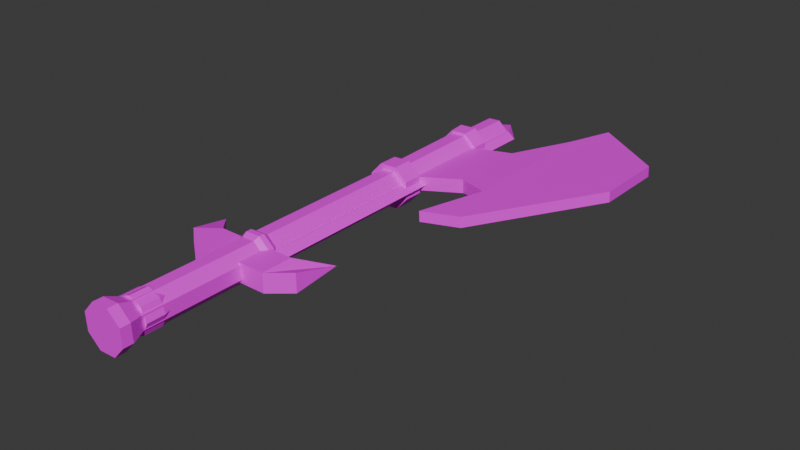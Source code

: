 # Source: gear.blend  (saved by Blender 5.2.44; exported with 4.5.12 LTS)
import bpy
from mathutils import Matrix  # noqa: F401  (used for matrix-valued properties, if any)

bpy.ops.wm.read_factory_settings(use_empty=True)
scene = bpy.context.scene
scene.name = 'Scene'

# ---- collections
col_collection = bpy.data.collections.new('Collection'); scene.collection.children.link(col_collection)

# ---- images (referenced by path relative to the original .blend; pixels are not part of the script)
import os
ASSET_DIR = os.environ.get("B2B_ASSET_DIR", "")  # directory of the original .blend (textures are referenced by path, not embedded)
HERE = os.path.dirname(os.path.abspath(__file__))  # packed textures are extracted next to this script under _unpacked/

def load_image(name, relpath, width, height, colorspace="sRGB"):
    """Load a texture the original file referenced (path relative to the .blend, or extracted next to this script)."""
    p = next((c for c in (os.path.join(HERE, relpath), os.path.join(ASSET_DIR, relpath)) if relpath and os.path.exists(c)), "")
    if p:
        img = bpy.data.images.load(p, check_existing=True)
        img.name = name
    else:  # same state as the original file: an image datablock whose file is absent (Cycles renders it pink)
        img = bpy.data.images.new(name, width, height)
        img.source = "FILE"
        img.filepath = "//" + (relpath or name)
    img.colorspace_settings.name = colorspace
    return img
img_dungeon_texture_png = load_image('dungeon-texture.png', 'dungeon-texture.png', 1024, 1024, 'sRGB')

# ---- materials (node trees are filled in below, after node groups)
mat_material = bpy.data.materials.new('Material')
mat_material.alpha_threshold = 0.0
mat_material.use_backface_culling_lightprobe_volume = False
mat_material.roughness = 0.5
mat_material.line_color = (0.0, 0.0, 0.0, 1.0)

# ---- material node trees
mat_material.use_nodes = True; mat_material.node_tree.nodes.clear()
_N = mat_material.node_tree.nodes; _L = mat_material.node_tree.links
n0 = _N.new('ShaderNodeOutputMaterial'); n0.name = 'Material Output'; n0.location = (200, 100)
n1 = _N.new('ShaderNodeBsdfPrincipled'); n1.name = 'Principled BSDF'; n1.location = (-200, 100)
n1.inputs[10].default_value = 0.005
n2 = _N.new('ShaderNodeTexImage'); n2.name = 'Image Texture'; n2.location = (-518, 77)
n2.image = img_dungeon_texture_png
n2.interpolation = 'Closest'
_L.new(n1.outputs[0], n0.inputs[0])
_L.new(n2.outputs[0], n1.inputs[0])
n0.is_active_output = True

# ---- world
world_world = bpy.data.worlds.new('World'); scene.world = world_world
world_world.use_nodes = True; world_world.node_tree.nodes.clear()
_N = world_world.node_tree.nodes; _L = world_world.node_tree.links
n0 = _N.new('ShaderNodeOutputWorld'); n0.name = 'World Output'; n0.location = (200, 100)
n1 = _N.new('ShaderNodeBackground'); n1.name = 'Background'; n1.location = (-200, 100)
n1.inputs[0].default_value = (0.05088, 0.05088, 0.05088, 1.0)
_L.new(n1.outputs[0], n0.inputs[0])
n0.is_active_output = True
world_world.color = (0.05088, 0.05088, 0.05088)
world_world.sun_shadow_jitter_overblur = 0.0

# ---- meshes
me_cylinder = bpy.data.meshes.new('Cylinder')
me_cylinder.from_pydata([(-6.785e-09, 1.353, -0.02813), (-6.785e-09, 0.2339, -0.02813), (0.05903, 1.353, -0.01989), (0.05903, 0.2339, -0.01989), (0.08348, 1.353, -4.321e-11), (0.08348, 0.2339, -4.321e-11), (0.05903, 1.353, 0.01989), (0.05903, 0.2339, 0.01989), (-6.785e-09, 1.353, 0.02813), (-6.785e-09, 0.2339, 0.02813), (-0.05903, 1.353, 0.01989), (-0.05903, 0.2339, 0.01989), (-0.08348, 1.353, -4.321e-11), (-0.08348, 0.2339, -4.321e-11), (-0.05903, 1.353, -0.01989), (-0.05903, 0.2339, -0.01989), (-2.766e-09, 1.451, -4.321e-11), (-0.2003, 0.1854, -0.03115), (-0.2003, 0.1854, 0.03115), (-0.2181, 0.3211, -4.321e-11), (-0.2181, 0.3211, -4.321e-11), (0.2003, 0.1854, -0.03115), (0.2003, 0.1854, 0.03115), (0.2181, 0.3211, -4.321e-11), (0.2181, 0.3211, -4.321e-11), (0.1338, 0.2358, -0.03115), (-0.1338, 0.2358, -0.03115), (-0.1338, 0.2358, 0.03115), (0.1338, 0.2358, 0.03115), (-0.1338, 0.1293, -0.03115), (0.1338, 0.1293, -0.03115), (0.1338, 0.1293, 0.03115), (-0.1338, 0.1293, 0.03115), (-7.069e-09, 0.1946, 0.04548), (-7.069e-09, -0.09166, 0.04548), (0.03216, 0.1946, 0.03216), (0.03216, -0.09166, 0.03216), (0.04548, 0.1946, -2.195e-09), (0.04548, -0.09166, -2.195e-09), (0.03216, 0.1946, -0.03216), (0.03216, -0.09166, -0.03216), (-7.069e-09, 0.1946, -0.04548), (-7.069e-09, -0.09166, -0.04548), (-0.03216, 0.1946, -0.03216), (-0.03216, -0.09166, -0.03216), (-0.04548, 0.1946, -2.195e-09), (-0.04548, -0.09166, -2.195e-09), (-0.03216, 0.1946, 0.03216), (-0.03216, -0.09166, 0.03216), (0.04176, -0.1311, 0.04176), (-5.581e-09, -0.1311, 0.05906), (0.05906, -0.1311, -1.562e-09), (0.04176, -0.1311, -0.04176), (-5.581e-09, -0.1311, -0.05906), (-0.04176, -0.1311, -0.04176), (-0.05906, -0.1311, -1.562e-09), (-0.04176, -0.1311, 0.04176), (0.04176, -0.1912, 0.04176), (-5.581e-09, -0.1912, 0.05906), (0.05906, -0.1912, 8.75e-11), (0.04176, -0.1912, -0.04176), (-5.581e-09, -0.1912, -0.05906), (-0.04176, -0.1912, -0.04176), (-0.05906, -0.1912, 8.75e-11), (-0.04176, -0.1912, 0.04176)], [], [(0, 1, 3, 2), (2, 3, 5, 4), (4, 5, 7, 6), (6, 7, 9, 8), (8, 9, 11, 10), (10, 11, 13, 12), (17, 18, 20, 19), (12, 13, 15, 14), (14, 15, 1, 0), (4, 6, 16), (10, 12, 16), (6, 8, 16), (12, 14, 16), (2, 4, 16), (8, 10, 16), (14, 0, 16), (0, 2, 16), (25, 28, 24, 23), (23, 24, 22, 21), (29, 32, 18, 17), (25, 23, 21, 30), (27, 20, 18, 32), (24, 28, 31, 22), (28, 27, 32, 31), (19, 26, 29, 17), (26, 25, 30, 29), (21, 22, 31, 30), (30, 31, 32, 29), (19, 20, 27, 26), (26, 27, 28, 25), (33, 34, 36, 35), (35, 36, 38, 37), (37, 38, 40, 39), (39, 40, 42, 41), (41, 42, 44, 43), (43, 44, 46, 45), (42, 40, 52, 53), (45, 46, 48, 47), (47, 48, 34, 33), (33, 35, 37, 39, 41, 43, 45, 47), (50, 56, 64, 58), (48, 46, 55, 56), (38, 36, 49, 51), (44, 42, 53, 54), (34, 48, 56, 50), (36, 34, 50, 49), (40, 38, 51, 52), (46, 44, 54, 55), (57, 58, 64, 63, 62, 61, 60, 59), (55, 54, 62, 63), (53, 52, 60, 61), (51, 49, 57, 59), (56, 55, 63, 64), (54, 53, 61, 62), (52, 51, 59, 60), (49, 50, 58, 57)])
_uv = me_cylinder.uv_layers.new(name='UVMap')
_uv.uv.foreach_set('vector', [0.1641, 0.6562, 0.1641, 0.5, 0.1562, 0.5, 0.1562, 0.6562, 0.1562, 0.6562, 0.1562, 0.5, 0.1484, 0.5, 0.1484, 0.6562, 0.1797, 0.6562, 0.1797, 0.5, 0.1719, 0.5, 0.1719, 0.6562, 0.1719, 0.6562, 0.1719, 0.5, 0.1641, 0.5, 0.1641, 0.6562, 0.1641, 0.6562, 0.1641, 0.5, 0.1562, 0.5, 0.1562, 0.6562, 0.1562, 0.6562, 0.1562, 0.5, 0.1484, 0.5, 0.1484, 0.6562, 0.1094, 0.8281, 0.1094, 0.8281, 0.1094, 0.8281, 0.1094, 0.8281, 0.1797, 0.6562, 0.1797, 0.5, 0.1719, 0.5, 0.1719, 0.6562, 0.1719, 0.6562, 0.1719, 0.5, 0.1641, 0.5, 0.1641, 0.6562, 0.1797, 0.6562, 0.1719, 0.6562, 0.1641, 0.7344, 0.1562, 0.6562, 0.1484, 0.6562, 0.1641, 0.7344, 0.1719, 0.6562, 0.1641, 0.6562, 0.1641, 0.7344, 0.1797, 0.6562, 0.1719, 0.6562, 0.1641, 0.7344, 0.1562, 0.6562, 0.1484, 0.6562, 0.1641, 0.7344, 0.1641, 0.6562, 0.1562, 0.6562, 0.1641, 0.7344, 0.1719, 0.6562, 0.1641, 0.6562, 0.1641, 0.7344, 0.1641, 0.6562, 0.1562, 0.6562, 0.1641, 0.7344, 0.04688, 0.8281, 0.04688, 0.8281, 0.04688, 0.8281, 0.04688, 0.8281, 0.1094, 0.8281, 0.1094, 0.8281, 0.1094, 0.8281, 0.1094, 0.8281, 0.1094, 0.8281, 0.1094, 0.8281, 0.1094, 0.8281, 0.1094, 0.8281, 0.01562, 0.7969, 0.01562, 0.7969, 0.01562, 0.7969, 0.01562, 0.7969, 0.01562, 0.7969, 0.01562, 0.7969, 0.01562, 0.7969, 0.01562, 0.7969, 0.01562, 0.7969, 0.01562, 0.7969, 0.01562, 0.7969, 0.01562, 0.7969, 0.01562, 0.7969, 0.01562, 0.7969, 0.01562, 0.7969, 0.01562, 0.7969, 0.01562, 0.7969, 0.01562, 0.7969, 0.01562, 0.7969, 0.01562, 0.7969, 0.01562, 0.7969, 0.01562, 0.7969, 0.01562, 0.7969, 0.01562, 0.7969, 0.1094, 0.8281, 0.1094, 0.8281, 0.1094, 0.8281, 0.1094, 0.8281, 0.1094, 0.8281, 0.1094, 0.8281, 0.1094, 0.8281, 0.1094, 0.8281, 0.04688, 0.8281, 0.04688, 0.8281, 0.04688, 0.8281, 0.04688, 0.8281, 0.04688, 0.8281, 0.04688, 0.8281, 0.04688, 0.8281, 0.04688, 0.8281, 0.2188, 0.5781, 0.2188, 0.5, 0.2266, 0.5, 0.2266, 0.5781, 0.2266, 0.5781, 0.2266, 0.5, 0.2344, 0.5, 0.2344, 0.5781, 0.2031, 0.5781, 0.2031, 0.5, 0.2109, 0.5, 0.2109, 0.5781, 0.2109, 0.5781, 0.2109, 0.5, 0.2188, 0.5, 0.2188, 0.5781, 0.2188, 0.5781, 0.2188, 0.5, 0.2266, 0.5, 0.2266, 0.5781, 0.2266, 0.5781, 0.2266, 0.5, 0.2344, 0.5, 0.2344, 0.5781, 0.04688, 0.7969, 0.04688, 0.7969, 0.04688, 0.7969, 0.04688, 0.7969, 0.2031, 0.5781, 0.2031, 0.5, 0.2109, 0.5, 0.2109, 0.5781, 0.2109, 0.5781, 0.2109, 0.5, 0.2188, 0.5, 0.2188, 0.5781, 0.75, 0.49, 0.9197, 0.4197, 0.99, 0.25, 0.9197, 0.08029, 0.75, 0.01, 0.5803, 0.08029, 0.51, 0.25, 0.5803, 0.4197, 0.07812, 0.9531, 0.07812, 0.9531, 0.07812, 0.9531, 0.07812, 0.9531, 0.04688, 0.7969, 0.04688, 0.7969, 0.04688, 0.7969, 0.04688, 0.7969, 0.04688, 0.7969, 0.04688, 0.7969, 0.04688, 0.7969, 0.04688, 0.7969, 0.04688, 0.7969, 0.04688, 0.7969, 0.04688, 0.7969, 0.04688, 0.7969, 0.04688, 0.7969, 0.04688, 0.7969, 0.04688, 0.7969, 0.04688, 0.7969, 0.04688, 0.7969, 0.04688, 0.7969, 0.04688, 0.7969, 0.04688, 0.7969, 0.04688, 0.7969, 0.04688, 0.7969, 0.04688, 0.7969, 0.04688, 0.7969, 0.04688, 0.7969, 0.04688, 0.7969, 0.04688, 0.7969, 0.04688, 0.7969, 0.07812, 0.9531, 0.07812, 0.9531, 0.07812, 0.9531, 0.07812, 0.9531, 0.07812, 0.9531, 0.07812, 0.9531, 0.07812, 0.9531, 0.07812, 0.9531, 0.07812, 0.9531, 0.07812, 0.9531, 0.07812, 0.9531, 0.07812, 0.9531, 0.07812, 0.9531, 0.07812, 0.9531, 0.07812, 0.9531, 0.07812, 0.9531, 0.07812, 0.9531, 0.07812, 0.9531, 0.07812, 0.9531, 0.07812, 0.9531, 0.07812, 0.9531, 0.07812, 0.9531, 0.07812, 0.9531, 0.07812, 0.9531, 0.07812, 0.9531, 0.07812, 0.9531, 0.07812, 0.9531, 0.07812, 0.9531, 0.07812, 0.9531, 0.07812, 0.9531, 0.07812, 0.9531, 0.07812, 0.9531, 0.07812, 0.9531, 0.07812, 0.9531, 0.07812, 0.9531, 0.07812, 0.9531])
me_cylinder.materials.append(mat_material)
me_cylinder.update()
me_cylinder_001 = bpy.data.meshes.new('Cylinder.001')
me_cylinder_001.from_pydata([(0.01928, 0.2089, 0.05297), (0.01928, -0.1985, 0.05297), (0.05108, 0.2089, 0.02382), (0.05108, -0.1985, 0.02382), (0.05297, 0.2089, -0.01928), (0.05297, -0.1985, -0.01928), (0.02382, 0.2089, -0.05108), (0.02382, -0.1985, -0.05108), (-0.01928, 0.2089, -0.05297), (-0.01928, -0.1985, -0.05297), (-0.05108, 0.2089, -0.02382), (-0.05108, -0.1985, -0.02382), (-0.05297, 0.2089, 0.01928), (-0.05297, -0.1985, 0.01928), (-0.02382, 0.2089, 0.05108), (-0.02382, -0.1985, 0.05108), (0.06787, -0.2425, 0.03165), (0.02561, -0.2425, 0.07037), (0.07037, -0.2425, -0.02561), (0.03165, -0.2425, -0.06787), (-0.02561, -0.2425, -0.07037), (-0.06787, -0.2425, -0.03165), (-0.07037, -0.2425, 0.02561), (-0.03165, -0.2425, 0.06787), (0.06787, -0.2756, 0.03165), (0.02561, -0.2756, 0.07037), (0.07037, -0.2756, -0.02561), (0.03165, -0.2756, -0.06787), (-0.02561, -0.2756, -0.07037), (-0.06787, -0.2756, -0.03165), (-0.07037, -0.2756, 0.02561), (-0.03165, -0.2756, 0.06787), (0.02267, 0.2268, 0.06227), (0.06006, 0.2268, 0.02801), (0.06227, 0.2268, -0.02267), (0.02801, 0.2268, -0.06006), (-0.02267, 0.2268, -0.06227), (-0.06006, 0.2268, -0.02801), (-0.06227, 0.2268, 0.02267), (-0.02801, 0.2268, 0.06006), (0.02267, 0.245, 0.06227), (0.06006, 0.245, 0.02801), (0.06227, 0.245, -0.02267), (0.02801, 0.245, -0.06006), (-0.02267, 0.245, -0.06227), (-0.06006, 0.245, -0.02801), (-0.06227, 0.245, 0.02267), (-0.02801, 0.245, 0.06006), (0.01928, 0.2602, 0.05298), (0.0511, 0.2602, 0.02383), (0.05298, 0.2602, -0.01928), (0.02383, 0.2602, -0.0511), (-0.01928, 0.2602, -0.05298), (-0.0511, 0.2602, -0.02383), (-0.05298, 0.2602, 0.01928), (-0.02383, 0.2602, 0.0511), (0.01928, 0.7951, 0.05298), (0.0511, 0.7951, 0.02383), (0.05298, 0.7951, -0.01928), (0.02383, 0.7951, -0.0511), (-0.01928, 0.7951, -0.05298), (-0.0511, 0.7951, -0.02383), (-0.05298, 0.7951, 0.01928), (-0.02383, 0.7951, 0.0511), (0.0256, 0.7951, 0.07034), (0.06784, 0.7951, 0.03164), (0.07034, 0.7951, -0.0256), (0.03164, 0.7951, -0.06784), (-0.0256, 0.7951, -0.07034), (-0.06784, 0.7951, -0.03164), (-0.07034, 0.7951, 0.0256), (-0.03164, 0.7951, 0.06784), (0.0256, 0.8602, 0.07034), (0.06784, 0.8602, 0.03164), (0.07034, 0.8602, -0.0256), (0.03164, 0.8602, -0.06784), (-0.0256, 0.8602, -0.07034), (-0.06784, 0.8602, -0.03164), (-0.07034, 0.8602, 0.0256), (-0.03164, 0.8602, 0.06784), (0.02031, 0.8602, 0.05579), (0.05381, 0.8602, 0.02509), (0.05579, 0.8602, -0.02031), (0.02509, 0.8602, -0.05381), (-0.02031, 0.8602, -0.05579), (-0.05381, 0.8602, -0.02509), (-0.05579, 0.8602, 0.02031), (-0.02509, 0.8602, 0.05381), (0.02174, 1.151, 0.05974), (0.05762, 1.151, 0.02687), (0.05974, 1.151, -0.02174), (0.02687, 1.151, -0.05762), (-0.05762, 1.151, -0.02687), (-0.02174, 1.151, -0.05974), (-0.05974, 1.151, 0.02174), (-0.02687, 1.151, 0.05762), (0.02585, 1.204, 0.07102), (0.0685, 1.204, 0.03194), (0.07102, 1.204, -0.02585), (0.03194, 1.204, -0.0685), (-0.02585, 1.204, -0.07102), (-0.0685, 1.204, -0.03194), (-0.07102, 1.204, 0.02585), (-0.03194, 1.204, 0.0685), (0.01824, 1.201, 0.05013), (0.04834, 1.201, 0.02254), (0.05013, 1.201, -0.01824), (0.02254, 1.201, -0.04834), (-0.01824, 1.201, -0.05013), (-0.04834, 1.201, -0.02254), (-0.05013, 1.201, 0.01824), (-0.02254, 1.201, 0.04834), (0.01824, 1.354, 0.05013), (0.04834, 1.354, 0.02254), (0.05013, 1.354, -0.01824), (0.02254, 1.354, -0.04834), (-0.01824, 1.354, -0.05013), (-0.04834, 1.354, -0.02254), (-0.05013, 1.354, 0.01824), (-0.02254, 1.354, 0.04834), (0.1948, 0.9147, 0.03732), (0.1968, 0.9147, -0.008077), (0.1948, 1.176, 0.03732), (0.1968, 1.176, -0.008077), (0.2991, 1.363, 0.04559), (0.3006, 1.363, 0.01104), (0.3543, 0.69, 0.048), (0.3558, 0.69, 0.01344), (0.3543, 1.505, 0.048), (0.3558, 1.505, 0.01344), (0.6061, 1.08, 0.06149), (0.6076, 1.08, 0.02694), (0.6061, 1.315, 0.06149), (0.6076, 1.315, 0.02694), (0.2983, 0.8715, 0.04555), (0.2998, 0.8715, 0.011), (0.2336, 0.6533, 0.04273), (0.2351, 0.6533, 0.008177), (-0.03028, 1.151, 0.06494), (-0.06734, 1.151, 0.02451), (-0.02451, 1.151, -0.06734), (0.06494, 1.151, 0.03028), (0.02451, 1.151, 0.06734), (-0.06494, 1.151, -0.03028), (0.03028, 1.151, -0.06494), (0.06734, 1.151, -0.02451)], [], [(0, 1, 3, 2), (2, 3, 5, 4), (4, 5, 7, 6), (6, 7, 9, 8), (8, 9, 11, 10), (10, 11, 13, 12), (11, 9, 20, 21), (12, 13, 15, 14), (14, 15, 1, 0), (6, 8, 36, 35), (18, 16, 24, 26), (1, 15, 23, 17), (3, 1, 17, 16), (7, 5, 18, 19), (13, 11, 21, 22), (9, 7, 19, 20), (15, 13, 22, 23), (5, 3, 16, 18), (24, 25, 31, 30, 29, 28, 27, 26), (23, 22, 30, 31), (21, 20, 28, 29), (19, 18, 26, 27), (16, 17, 25, 24), (17, 23, 31, 25), (22, 21, 29, 30), (20, 19, 27, 28), (33, 34, 42, 41), (12, 14, 39, 38), (2, 4, 34, 33), (8, 10, 37, 36), (14, 0, 32, 39), (0, 2, 33, 32), (4, 6, 35, 34), (10, 12, 38, 37), (40, 41, 49, 48), (38, 39, 47, 46), (36, 37, 45, 44), (34, 35, 43, 42), (32, 33, 41, 40), (39, 32, 40, 47), (37, 38, 46, 45), (35, 36, 44, 43), (52, 53, 61, 60), (47, 40, 48, 55), (45, 46, 54, 53), (43, 44, 52, 51), (41, 42, 50, 49), (46, 47, 55, 54), (44, 45, 53, 52), (42, 43, 51, 50), (62, 63, 71, 70), (50, 51, 59, 58), (48, 49, 57, 56), (55, 48, 56, 63), (53, 54, 62, 61), (51, 52, 60, 59), (49, 50, 58, 57), (54, 55, 63, 62), (71, 64, 72, 79), (60, 61, 69, 68), (58, 59, 67, 66), (56, 57, 65, 64), (63, 56, 64, 71), (61, 62, 70, 69), (59, 60, 68, 67), (57, 58, 66, 65), (76, 77, 85, 84), (69, 70, 78, 77), (67, 68, 76, 75), (65, 66, 74, 73), (70, 71, 79, 78), (68, 69, 77, 76), (66, 67, 75, 74), (64, 65, 73, 72), (86, 87, 95, 94), (74, 75, 83, 82), (72, 73, 81, 80), (79, 72, 80, 87), (77, 78, 86, 85), (75, 76, 84, 83), (73, 74, 82, 81), (78, 79, 87, 86), (84, 85, 92, 93), (82, 83, 91, 90), (80, 81, 89, 88), (87, 80, 88, 95), (85, 86, 94, 92), (83, 84, 93, 91), (82, 90, 123, 121), (142, 141, 97, 96), (102, 103, 111, 110), (138, 142, 96, 103), (143, 139, 102, 101), (144, 140, 100, 99), (141, 145, 98, 97), (139, 138, 103, 102), (140, 143, 101, 100), (145, 144, 99, 98), (105, 106, 114, 113), (100, 101, 109, 108), (98, 99, 107, 106), (96, 97, 105, 104), (103, 96, 104, 111), (101, 102, 110, 109), (99, 100, 108, 107), (97, 98, 106, 105), (112, 113, 114, 115, 116, 117, 118, 119), (110, 111, 119, 118), (108, 109, 117, 116), (106, 107, 115, 114), (104, 105, 113, 112), (111, 104, 112, 119), (109, 110, 118, 117), (107, 108, 116, 115), (121, 123, 125, 135), (81, 82, 121, 120), (89, 81, 120, 122), (90, 89, 122, 123), (135, 125, 129, 127), (120, 121, 135, 134), (122, 120, 134, 124), (123, 122, 124, 125), (128, 126, 130, 132), (135, 127, 137), (124, 134, 126, 128), (125, 124, 128, 129), (130, 131, 133, 132), (129, 128, 132, 133), (127, 129, 133, 131), (126, 127, 131, 130), (134, 135, 137, 136), (126, 134, 136), (127, 126, 136, 137), (90, 91, 144, 145), (93, 92, 143, 140), (94, 95, 138, 139), (89, 90, 145, 141), (91, 93, 140, 144), (92, 94, 139, 143), (95, 88, 142, 138), (88, 89, 141, 142)])
_uv = me_cylinder_001.uv_layers.new(name='UVMap')
_uv.uv.foreach_set('vector', [0.07812, 0.9531, 0.07812, 0.9531, 0.07812, 0.9531, 0.07812, 0.9531, 0.07812, 0.9531, 0.07812, 0.9531, 0.07812, 0.9531, 0.07812, 0.9531, 0.07812, 0.9531, 0.07812, 0.9531, 0.07812, 0.9531, 0.07812, 0.9531, 0.07812, 0.9531, 0.07812, 0.9531, 0.07812, 0.9531, 0.07812, 0.9531, 0.07812, 0.9531, 0.07812, 0.9531, 0.07812, 0.9531, 0.07812, 0.9531, 0.07812, 0.9531, 0.07812, 0.9531, 0.07812, 0.9531, 0.07812, 0.9531, 0.04688, 0.7969, 0.04688, 0.7969, 0.04688, 0.7969, 0.04688, 0.7969, 0.07812, 0.9531, 0.07812, 0.9531, 0.07812, 0.9531, 0.07812, 0.9531, 0.07812, 0.9531, 0.07812, 0.9531, 0.07812, 0.9531, 0.07812, 0.9531, 0.07812, 0.9219, 0.07812, 0.9219, 0.07812, 0.9219, 0.07812, 0.9219, 0.1094, 0.7969, 0.1094, 0.7969, 0.1094, 0.7969, 0.1094, 0.7969, 0.04688, 0.7969, 0.04688, 0.7969, 0.04688, 0.7969, 0.04688, 0.7969, 0.04688, 0.7969, 0.04688, 0.7969, 0.04688, 0.7969, 0.04688, 0.7969, 0.04688, 0.7969, 0.04688, 0.7969, 0.04688, 0.7969, 0.04688, 0.7969, 0.04688, 0.7969, 0.04688, 0.7969, 0.04688, 0.7969, 0.04688, 0.7969, 0.04688, 0.7969, 0.04688, 0.7969, 0.04688, 0.7969, 0.04688, 0.7969, 0.04688, 0.7969, 0.04688, 0.7969, 0.04688, 0.7969, 0.04688, 0.7969, 0.04688, 0.7969, 0.04688, 0.7969, 0.04688, 0.7969, 0.04688, 0.7969, 0.1094, 0.7969, 0.1094, 0.7969, 0.1094, 0.7969, 0.1094, 0.7969, 0.1094, 0.7969, 0.1094, 0.7969, 0.1094, 0.7969, 0.1094, 0.7969, 0.1094, 0.7969, 0.1094, 0.7969, 0.1094, 0.7969, 0.1094, 0.7969, 0.1094, 0.7969, 0.1094, 0.7969, 0.1094, 0.7969, 0.1094, 0.7969, 0.1094, 0.7969, 0.1094, 0.7969, 0.1094, 0.7969, 0.1094, 0.7969, 0.1094, 0.7969, 0.1094, 0.7969, 0.1094, 0.7969, 0.1094, 0.7969, 0.1094, 0.7969, 0.1094, 0.7969, 0.1094, 0.7969, 0.1094, 0.7969, 0.1094, 0.7969, 0.1094, 0.7969, 0.1094, 0.7969, 0.1094, 0.7969, 0.1094, 0.7969, 0.1094, 0.7969, 0.1094, 0.7969, 0.1094, 0.7969, 0.07812, 0.9219, 0.07812, 0.9219, 0.07812, 0.9219, 0.07812, 0.9219, 0.07812, 0.9219, 0.07812, 0.9219, 0.07812, 0.9219, 0.07812, 0.9219, 0.07812, 0.9219, 0.07812, 0.9219, 0.07812, 0.9219, 0.07812, 0.9219, 0.07812, 0.9219, 0.07812, 0.9219, 0.07812, 0.9219, 0.07812, 0.9219, 0.07812, 0.9219, 0.07812, 0.9219, 0.07812, 0.9219, 0.07812, 0.9219, 0.07812, 0.9219, 0.07812, 0.9219, 0.07812, 0.9219, 0.07812, 0.9219, 0.07812, 0.9219, 0.07812, 0.9219, 0.07812, 0.9219, 0.07812, 0.9219, 0.07812, 0.9219, 0.07812, 0.9219, 0.07812, 0.9219, 0.07812, 0.9219, 0.07812, 0.9219, 0.07812, 0.9219, 0.07812, 0.9219, 0.07812, 0.9219, 0.07812, 0.9219, 0.07812, 0.9219, 0.07812, 0.9219, 0.07812, 0.9219, 0.07812, 0.9219, 0.07812, 0.9219, 0.07812, 0.9219, 0.07812, 0.9219, 0.07812, 0.9219, 0.07812, 0.9219, 0.07812, 0.9219, 0.07812, 0.9219, 0.07812, 0.9219, 0.07812, 0.9219, 0.07812, 0.9219, 0.07812, 0.9219, 0.07812, 0.9219, 0.07812, 0.9219, 0.07812, 0.9219, 0.07812, 0.9219, 0.07812, 0.9219, 0.07812, 0.9219, 0.07812, 0.9219, 0.07812, 0.9219, 0.07812, 0.9219, 0.07812, 0.9219, 0.07812, 0.9219, 0.07812, 0.9219, 0.07812, 0.9531, 0.07812, 0.9531, 0.07812, 0.9531, 0.07812, 0.9531, 0.07812, 0.9219, 0.07812, 0.9219, 0.07812, 0.9219, 0.07812, 0.9219, 0.07812, 0.9219, 0.07812, 0.9219, 0.07812, 0.9219, 0.07812, 0.9219, 0.07812, 0.9219, 0.07812, 0.9219, 0.07812, 0.9219, 0.07812, 0.9219, 0.07812, 0.9219, 0.07812, 0.9219, 0.07812, 0.9219, 0.07812, 0.9219, 0.07812, 0.9219, 0.07812, 0.9219, 0.07812, 0.9219, 0.07812, 0.9219, 0.07812, 0.9219, 0.07812, 0.9219, 0.07812, 0.9219, 0.07812, 0.9219, 0.07812, 0.9219, 0.07812, 0.9219, 0.07812, 0.9219, 0.07812, 0.9219, 0.1094, 0.8281, 0.1094, 0.8281, 0.1094, 0.8281, 0.1094, 0.8281, 0.07812, 0.9531, 0.07812, 0.9531, 0.07812, 0.9531, 0.07812, 0.9531, 0.07812, 0.9531, 0.07812, 0.9531, 0.07812, 0.9531, 0.07812, 0.9531, 0.07812, 0.9531, 0.07812, 0.9531, 0.07812, 0.9531, 0.07812, 0.9531, 0.07812, 0.9531, 0.07812, 0.9531, 0.07812, 0.9531, 0.07812, 0.9531, 0.07812, 0.9531, 0.07812, 0.9531, 0.07812, 0.9531, 0.07812, 0.9531, 0.07812, 0.9531, 0.07812, 0.9531, 0.07812, 0.9531, 0.07812, 0.9531, 0.07812, 0.9531, 0.07812, 0.9531, 0.07812, 0.9531, 0.07812, 0.9531, 0.1094, 0.8281, 0.1094, 0.8281, 0.1094, 0.8281, 0.1094, 0.8281, 0.1094, 0.8281, 0.1094, 0.8281, 0.1094, 0.8281, 0.1094, 0.8281, 0.1094, 0.8281, 0.1094, 0.8281, 0.1094, 0.8281, 0.1094, 0.8281, 0.1094, 0.8281, 0.1094, 0.8281, 0.1094, 0.8281, 0.1094, 0.8281, 0.1094, 0.8281, 0.1094, 0.8281, 0.1094, 0.8281, 0.1094, 0.8281, 0.1094, 0.8281, 0.1094, 0.8281, 0.1094, 0.8281, 0.1094, 0.8281, 0.1094, 0.8281, 0.1094, 0.8281, 0.1094, 0.8281, 0.1094, 0.8281, 0.1094, 0.8281, 0.1094, 0.8281, 0.1094, 0.8281, 0.1094, 0.8281, 0.1094, 0.8281, 0.1094, 0.8281, 0.1094, 0.8281, 0.1094, 0.8281, 0.1094, 0.8281, 0.1094, 0.8281, 0.1094, 0.8281, 0.1094, 0.8281, 0.1094, 0.8281, 0.1094, 0.8281, 0.1094, 0.8281, 0.1094, 0.8281, 0.1094, 0.8281, 0.1094, 0.8281, 0.1094, 0.8281, 0.1094, 0.8281, 0.1094, 0.8281, 0.1094, 0.8281, 0.1094, 0.8281, 0.1094, 0.8281, 0.1094, 0.8281, 0.1094, 0.8281, 0.1094, 0.8281, 0.1094, 0.8281, 0.1094, 0.8281, 0.1094, 0.8281, 0.1094, 0.8281, 0.1094, 0.8281, 0.1094, 0.8281, 0.1094, 0.8281, 0.1094, 0.8281, 0.1094, 0.8281, 0.07812, 0.8281, 0.07812, 0.8281, 0.07812, 0.8281, 0.07812, 0.8281, 0.1094, 0.8281, 0.1094, 0.8281, 0.1094, 0.8281, 0.1094, 0.8281, 0.1094, 0.8281, 0.1094, 0.8281, 0.1094, 0.8281, 0.1094, 0.8281, 0.1094, 0.8281, 0.1094, 0.8281, 0.1094, 0.8281, 0.1094, 0.8281, 0.1094, 0.8281, 0.1094, 0.8281, 0.1094, 0.8281, 0.1094, 0.8281, 0.1094, 0.8281, 0.1094, 0.8281, 0.1094, 0.8281, 0.1094, 0.8281, 0.1094, 0.8281, 0.1094, 0.8281, 0.1094, 0.8281, 0.1094, 0.8281, 0.1094, 0.8281, 0.1094, 0.8281, 0.1094, 0.8281, 0.1094, 0.8281, 0.07812, 0.8281, 0.07812, 0.8281, 0.07812, 0.8281, 0.07812, 0.8281, 0.07812, 0.8281, 0.07812, 0.8281, 0.07812, 0.8281, 0.07812, 0.8281, 0.07812, 0.8281, 0.07812, 0.8281, 0.07812, 0.8281, 0.07812, 0.8281, 0.07812, 0.8281, 0.07812, 0.8281, 0.07812, 0.8281, 0.07812, 0.8281, 0.07812, 0.8281, 0.07812, 0.8281, 0.07812, 0.8281, 0.07812, 0.8281, 0.07812, 0.8281, 0.07812, 0.8281, 0.07812, 0.8281, 0.07812, 0.8281, 0.25, 0.6016, 0.25, 0.6562, 0.2812, 0.6641, 0.2812, 0.6094, 0.07812, 0.8281, 0.07812, 0.8281, 0.07812, 0.8281, 0.07812, 0.8281, 0.07812, 0.8281, 0.07812, 0.8281, 0.07812, 0.8281, 0.07812, 0.8281, 0.07812, 0.8281, 0.07812, 0.8281, 0.07812, 0.8281, 0.07812, 0.8281, 0.07812, 0.8281, 0.07812, 0.8281, 0.07812, 0.8281, 0.07812, 0.8281, 0.07812, 0.8281, 0.07812, 0.8281, 0.07812, 0.8281, 0.07812, 0.8281, 0.07812, 0.8281, 0.07812, 0.8281, 0.07812, 0.8281, 0.07812, 0.8281, 0.07812, 0.8281, 0.07812, 0.8281, 0.07812, 0.8281, 0.07812, 0.8281, 0.07812, 0.8281, 0.07812, 0.8281, 0.07812, 0.8281, 0.07812, 0.8281, 0.07812, 0.8281, 0.07812, 0.8281, 0.07812, 0.8281, 0.07812, 0.8281, 0.07812, 0.9531, 0.07812, 0.9531, 0.07812, 0.9531, 0.07812, 0.9531, 0.07812, 0.8281, 0.07812, 0.8281, 0.07812, 0.8281, 0.07812, 0.8281, 0.07812, 0.8281, 0.07812, 0.8281, 0.07812, 0.8281, 0.07812, 0.8281, 0.07812, 0.8281, 0.07812, 0.8281, 0.07812, 0.8281, 0.07812, 0.8281, 0.07812, 0.8281, 0.07812, 0.8281, 0.07812, 0.8281, 0.07812, 0.8281, 0.07812, 0.8281, 0.07812, 0.8281, 0.07812, 0.8281, 0.07812, 0.8281, 0.07812, 0.8281, 0.07812, 0.8281, 0.07812, 0.8281, 0.07812, 0.8281, 0.07812, 0.8281, 0.07812, 0.8281, 0.07812, 0.8281, 0.07812, 0.8281, 0.07812, 0.9531, 0.07812, 0.9531, 0.07812, 0.9531, 0.07812, 0.9531, 0.07812, 0.9531, 0.07812, 0.9531, 0.07812, 0.9531, 0.07812, 0.9531, 0.07812, 0.9531, 0.07812, 0.9531, 0.07812, 0.9531, 0.07812, 0.9531, 0.07812, 0.9531, 0.07812, 0.9531, 0.07812, 0.9531, 0.07812, 0.9531, 0.07812, 0.9531, 0.07812, 0.9531, 0.07812, 0.9531, 0.07812, 0.9531, 0.07812, 0.9531, 0.07812, 0.9531, 0.07812, 0.9531, 0.07812, 0.9531, 0.07812, 0.9531, 0.07812, 0.9531, 0.07812, 0.9531, 0.07812, 0.9531, 0.07812, 0.9531, 0.07812, 0.9531, 0.07812, 0.9531, 0.07812, 0.9531, 0.07812, 0.9531, 0.07812, 0.9531, 0.07812, 0.9531, 0.07812, 0.9531, 0.2812, 0.6094, 0.2812, 0.6641, 0.3047, 0.7031, 0.3047, 0.6016, 0.01562, 0.8281, 0.01562, 0.8281, 0.01562, 0.8281, 0.01562, 0.8281, 0.25, 0.6562, 0.25, 0.6016, 0.2812, 0.6094, 0.2812, 0.6641, 0.01562, 0.8281, 0.01562, 0.8281, 0.01562, 0.8281, 0.01562, 0.8281, 0.3047, 0.6016, 0.3047, 0.7031, 0.3203, 0.7344, 0.3203, 0.5625, 0.01562, 0.8281, 0.01562, 0.8281, 0.01562, 0.8281, 0.01562, 0.8281, 0.2812, 0.6641, 0.2812, 0.6094, 0.3047, 0.6016, 0.3047, 0.7031, 0.01562, 0.8281, 0.01562, 0.8281, 0.01562, 0.8281, 0.01562, 0.8281, 0.3203, 0.7344, 0.3203, 0.5625, 0.375, 0.6406, 0.375, 0.6875, 0.3047, 0.6016, 0.3203, 0.5625, 0.2812, 0.5547, 0.3047, 0.7031, 0.3047, 0.6016, 0.3203, 0.5625, 0.3203, 0.7344, 0.01562, 0.8281, 0.01562, 0.8281, 0.01562, 0.8281, 0.01562, 0.8281, 0.01562, 0.8281, 0.01562, 0.8281, 0.01562, 0.8281, 0.01562, 0.8281, 0.01562, 0.8281, 0.01562, 0.8281, 0.01562, 0.8281, 0.01562, 0.8281, 0.3203, 0.5625, 0.3203, 0.7344, 0.375, 0.6875, 0.375, 0.6406, 0.01562, 0.8281, 0.01562, 0.8281, 0.01562, 0.8281, 0.01562, 0.8281, 0.01562, 0.8281, 0.01562, 0.8281, 0.01562, 0.8281, 0.01562, 0.8281, 0.3203, 0.5625, 0.3047, 0.6016, 0.2812, 0.5547, 0.01562, 0.8281, 0.01562, 0.8281, 0.01562, 0.8281, 0.01562, 0.8281, 0.07812, 0.8281, 0.07812, 0.8281, 0.07812, 0.8281, 0.07812, 0.8281, 0.07812, 0.8281, 0.07812, 0.8281, 0.07812, 0.8281, 0.07812, 0.8281, 0.07812, 0.8281, 0.07812, 0.8281, 0.07812, 0.8281, 0.07812, 0.8281, 0.01562, 0.8281, 0.01562, 0.8281, 0.01562, 0.8281, 0.01562, 0.8281, 0.07812, 0.8281, 0.07812, 0.8281, 0.07812, 0.8281, 0.07812, 0.8281, 0.07812, 0.8281, 0.07812, 0.8281, 0.07812, 0.8281, 0.07812, 0.8281, 0.07812, 0.8281, 0.07812, 0.8281, 0.07812, 0.8281, 0.07812, 0.8281, 0.07812, 0.8281, 0.07812, 0.8281, 0.07812, 0.8281, 0.07812, 0.8281])
me_cylinder_001.materials.append(mat_material)
me_cylinder_001.update()

# ---- objects
ob_sword = bpy.data.objects.new('Sword', me_cylinder)
ob_axe = bpy.data.objects.new('Axe', me_cylinder_001)

# ---- transforms, parenting, visibility, modifiers, constraints
ob_sword.location = (0.0, 0.0, 0.0)
ob_axe.location = (0.0, 0.0, 0.0)

# ---- collection membership
col_collection.objects.link(ob_sword)
col_collection.objects.link(ob_axe)

# ---- scene / render settings (as saved in the file)
scene.frame_start = 1; scene.frame_end = 250; scene.frame_set(1)
scene.render.engine = 'BLENDER_EEVEE_NEXT'
scene.render.bake_bias = 0.0
scene.render.bake_samples = 0
scene.render.compositor_device = 'GPU'
scene.eevee.use_volume_custom_range = False
scene.eevee.fast_gi_thickness_near = 0.1
scene.eevee.fast_gi_thickness_far = 0.0
scene.eevee.ray_tracing_options.screen_trace_thickness = 0.1
bpy.context.view_layer.update()

# ---- added for rendering (the .blend has no active camera and no usable light): camera, sun
cam_auto = bpy.data.cameras.new('AutoCamera')
cam_auto.lens = 50.0
cam_auto.sensor_width = 36.0
cam_auto.clip_end = 1000.0
ob_auto_camera = bpy.data.objects.new('AutoCamera', cam_auto)
scene.collection.objects.link(ob_auto_camera)
ob_auto_camera.location = (2.01507, -1.56989, 1.45623)
ob_auto_camera.rotation_euler = (1.09748, -7.21219e-08, 0.694738)
scene.camera = ob_auto_camera
light_auto_sun = bpy.data.lights.new('AutoSun', 'SUN')
light_auto_sun.energy = 3.0
light_auto_sun.angle = 0.0523599
ob_auto_sun = bpy.data.objects.new('AutoSun', light_auto_sun)
scene.collection.objects.link(ob_auto_sun)
ob_auto_sun.rotation_euler = (0.872665, 0.174533, 0.523599)
bpy.context.view_layer.update()
